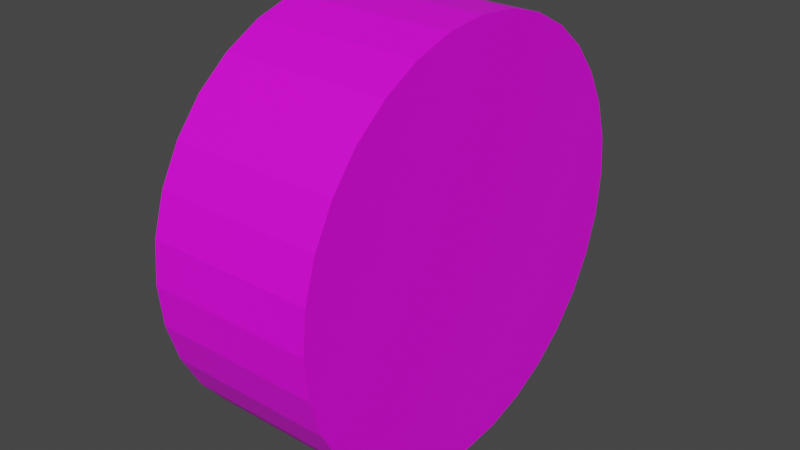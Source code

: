 # Source: rotor.blend  (saved by Blender 3.2.14; exported with 4.5.12 LTS)
import bpy
from mathutils import Matrix  # noqa: F401  (used for matrix-valued properties, if any)

bpy.ops.wm.read_factory_settings(use_empty=True)
scene = bpy.context.scene
scene.name = 'Scene'

# ---- collections
col_collection = bpy.data.collections.new('Collection'); scene.collection.children.link(col_collection)

# ---- images (referenced by path relative to the original .blend; pixels are not part of the script)
import os
ASSET_DIR = os.environ.get("B2B_ASSET_DIR", "")  # directory of the original .blend (textures are referenced by path, not embedded)
HERE = os.path.dirname(os.path.abspath(__file__))  # packed textures are extracted next to this script under _unpacked/

def load_image(name, relpath, width, height, colorspace="sRGB"):
    """Load a texture the original file referenced (path relative to the .blend, or extracted next to this script)."""
    p = next((c for c in (os.path.join(HERE, relpath), os.path.join(ASSET_DIR, relpath)) if relpath and os.path.exists(c)), "")
    if p:
        img = bpy.data.images.load(p, check_existing=True)
        img.name = name
    else:  # same state as the original file: an image datablock whose file is absent (Cycles renders it pink)
        img = bpy.data.images.new(name, width, height)
        img.source = "FILE"
        img.filepath = "//" + (relpath or name)
    img.colorspace_settings.name = colorspace
    return img
img_whee_rim64_png = load_image('whee_rim64.png', 'whee_rim64.png', 1024, 1024, 'sRGB')

# ---- materials (node trees are filled in below, after node groups)
mat_wheel = bpy.data.materials.new('wheel')
mat_wheel.use_transparent_shadow = False

# ---- material node trees
mat_wheel.use_nodes = True; mat_wheel.node_tree.nodes.clear()
_N = mat_wheel.node_tree.nodes; _L = mat_wheel.node_tree.links
n0 = _N.new('ShaderNodeBsdfPrincipled'); n0.name = 'Principled BSDF'; n0.location = (10, 300)
n0.distribution = 'GGX'
n0.subsurface_method = 'RANDOM_WALK_SKIN'
n0.inputs[3].default_value = 1.45
n0.inputs[27].default_value = (0.0, 0.0, 0.0, 1.0)
n0.inputs[28].default_value = 1.0
n1 = _N.new('ShaderNodeOutputMaterial'); n1.name = 'Material Output'; n1.location = (300, 300)
n2 = _N.new('ShaderNodeTexImage'); n2.name = 'Image Texture'; n2.location = (-280, 275)
n2.image = img_whee_rim64_png
_L.new(n0.outputs[0], n1.inputs[0])
_L.new(n2.outputs[0], n0.inputs[0])
n1.is_active_output = True

# ---- world
world_world = bpy.data.worlds.new('World'); scene.world = world_world
world_world.use_nodes = True; world_world.node_tree.nodes.clear()
_N = world_world.node_tree.nodes; _L = world_world.node_tree.links
n0 = _N.new('ShaderNodeOutputWorld'); n0.name = 'World Output'; n0.location = (300, 300)
n1 = _N.new('ShaderNodeBackground'); n1.name = 'Background'; n1.location = (10, 300)
n1.inputs[0].default_value = (0.05088, 0.05088, 0.05088, 1.0)
_L.new(n1.outputs[0], n0.inputs[0])
n0.is_active_output = True
world_world.color = (0.05088, 0.05088, 0.05088)
world_world.use_sun_shadow = False
world_world.sun_shadow_jitter_overblur = 0.0

# ---- meshes
me_cylinder = bpy.data.meshes.new('Cylinder')
me_cylinder.from_pydata([(3.289e-08, 0.2628, -0.1207), (3.289e-08, 0.2628, 0.1207), (0.05128, 0.2578, -0.1207), (0.05128, 0.2578, 0.1207), (0.1006, 0.2428, -0.1207), (0.1006, 0.2428, 0.1207), (0.146, 0.2185, -0.1207), (0.146, 0.2185, 0.1207), (0.1859, 0.1859, -0.1207), (0.1859, 0.1859, 0.1207), (0.2185, 0.146, -0.1207), (0.2185, 0.146, 0.1207), (0.2428, 0.1006, -0.1207), (0.2428, 0.1006, 0.1207), (0.2578, 0.05128, -0.1207), (0.2578, 0.05128, 0.1207), (0.2628, -1.433e-08, -0.1207), (0.2628, -1.433e-08, 0.1207), (0.2578, -0.05128, -0.1207), (0.2578, -0.05128, 0.1207), (0.2428, -0.1006, -0.1207), (0.2428, -0.1006, 0.1207), (0.2185, -0.146, -0.1207), (0.2185, -0.146, 0.1207), (0.1859, -0.1859, -0.1207), (0.1859, -0.1859, 0.1207), (0.146, -0.2185, -0.1207), (0.146, -0.2185, 0.1207), (0.1006, -0.2428, -0.1207), (0.1006, -0.2428, 0.1207), (0.05128, -0.2578, -0.1207), (0.05128, -0.2578, 0.1207), (9.914e-09, -0.2628, -0.1207), (9.914e-09, -0.2628, 0.1207), (-0.05128, -0.2578, -0.1207), (-0.05128, -0.2578, 0.1207), (-0.1006, -0.2428, -0.1207), (-0.1006, -0.2428, 0.1207), (-0.146, -0.2185, -0.1207), (-0.146, -0.2185, 0.1207), (-0.1859, -0.1859, -0.1207), (-0.1859, -0.1859, 0.1207), (-0.2185, -0.146, -0.1207), (-0.2185, -0.146, 0.1207), (-0.2428, -0.1006, -0.1207), (-0.2428, -0.1006, 0.1207), (-0.2578, -0.05128, -0.1207), (-0.2578, -0.05128, 0.1207), (-0.2628, 2.911e-10, -0.1207), (-0.2628, 2.911e-10, 0.1207), (-0.2578, 0.05128, -0.1207), (-0.2578, 0.05128, 0.1207), (-0.2428, 0.1006, -0.1207), (-0.2428, 0.1006, 0.1207), (-0.2185, 0.146, -0.1207), (-0.2185, 0.146, 0.1207), (-0.1859, 0.1859, -0.1207), (-0.1859, 0.1859, 0.1207), (-0.146, 0.2185, -0.1207), (-0.146, 0.2185, 0.1207), (-0.1006, 0.2428, -0.1207), (-0.1006, 0.2428, 0.1207), (-0.05128, 0.2578, -0.1207), (-0.05128, 0.2578, 0.1207)], [], [(0, 1, 3, 2), (2, 3, 5, 4), (4, 5, 7, 6), (6, 7, 9, 8), (8, 9, 11, 10), (10, 11, 13, 12), (12, 13, 15, 14), (14, 15, 17, 16), (16, 17, 19, 18), (18, 19, 21, 20), (20, 21, 23, 22), (22, 23, 25, 24), (24, 25, 27, 26), (26, 27, 29, 28), (28, 29, 31, 30), (30, 31, 33, 32), (32, 33, 35, 34), (34, 35, 37, 36), (36, 37, 39, 38), (38, 39, 41, 40), (40, 41, 43, 42), (42, 43, 45, 44), (44, 45, 47, 46), (46, 47, 49, 48), (48, 49, 51, 50), (50, 51, 53, 52), (52, 53, 55, 54), (54, 55, 57, 56), (56, 57, 59, 58), (58, 59, 61, 60), (3, 1, 63, 61, 59, 57, 55, 53, 51, 49, 47, 45, 43, 41, 39, 37, 35, 33, 31, 29, 27, 25, 23, 21, 19, 17, 15, 13, 11, 9, 7, 5), (60, 61, 63, 62), (62, 63, 1, 0), (0, 2, 4, 6, 8, 10, 12, 14, 16, 18, 20, 22, 24, 26, 28, 30, 32, 34, 36, 38, 40, 42, 44, 46, 48, 50, 52, 54, 56, 58, 60, 62)])
_uv = me_cylinder.uv_layers.new(name='UVMap')
_uv.uv.foreach_set('vector', [0.4906, 0.2625, 0.4906, 0.2625, 0.444, 0.2671, 0.444, 0.2671, 0.444, 0.2671, 0.444, 0.2671, 0.3992, 0.2807, 0.3992, 0.2807, 0.3992, 0.2807, 0.3992, 0.2807, 0.3579, 0.3027, 0.3579, 0.3027, 0.3579, 0.3027, 0.3579, 0.3027, 0.3218, 0.3324, 0.3218, 0.3324, 0.3218, 0.3324, 0.3218, 0.3324, 0.2921, 0.3686, 0.2921, 0.3686, 0.2921, 0.3686, 0.2921, 0.3686, 0.27, 0.4099, 0.27, 0.4099, 0.27, 0.4099, 0.27, 0.4099, 0.2564, 0.4546, 0.2564, 0.4546, 0.2564, 0.4546, 0.2564, 0.4546, 0.2518, 0.5012, 0.2518, 0.5012, 0.2518, 0.5012, 0.2518, 0.5012, 0.2564, 0.5478, 0.2564, 0.5478, 0.2564, 0.5478, 0.2564, 0.5478, 0.27, 0.5926, 0.27, 0.5926, 0.27, 0.5926, 0.27, 0.5926, 0.2921, 0.6338, 0.2921, 0.6338, 0.2921, 0.6338, 0.2921, 0.6338, 0.3218, 0.67, 0.3218, 0.67, 0.3218, 0.67, 0.3218, 0.67, 0.3579, 0.6997, 0.3579, 0.6997, 0.3579, 0.6997, 0.3579, 0.6997, 0.3992, 0.7218, 0.3992, 0.7218, 0.3992, 0.7218, 0.3992, 0.7218, 0.444, 0.7353, 0.444, 0.7353, 0.444, 0.7353, 0.444, 0.7353, 0.4906, 0.7399, 0.4906, 0.7399, 0.4906, 0.7399, 0.4906, 0.7399, 0.5371, 0.7353, 0.5371, 0.7353, 0.5371, 0.7353, 0.5371, 0.7353, 0.5819, 0.7218, 0.5819, 0.7218, 0.5819, 0.7218, 0.5819, 0.7218, 0.6232, 0.6997, 0.6232, 0.6997, 0.6232, 0.6997, 0.6232, 0.6997, 0.6594, 0.67, 0.6594, 0.67, 0.6594, 0.67, 0.6594, 0.67, 0.689, 0.6338, 0.689, 0.6338, 0.689, 0.6338, 0.689, 0.6338, 0.7111, 0.5926, 0.7111, 0.5926, 0.7111, 0.5926, 0.7111, 0.5926, 0.7247, 0.5478, 0.7247, 0.5478, 0.7247, 0.5478, 0.7247, 0.5478, 0.7293, 0.5012, 0.7293, 0.5012, 0.7293, 0.5012, 0.7293, 0.5012, 0.7247, 0.4546, 0.7247, 0.4546, 0.7247, 0.4546, 0.7247, 0.4546, 0.7111, 0.4099, 0.7111, 0.4099, 0.7111, 0.4099, 0.7111, 0.4099, 0.689, 0.3686, 0.689, 0.3686, 0.689, 0.3686, 0.689, 0.3686, 0.6594, 0.3324, 0.6594, 0.3324, 0.6594, 0.3324, 0.6594, 0.3324, 0.6232, 0.3027, 0.6232, 0.3027, 0.6232, 0.3027, 0.6232, 0.3027, 0.5819, 0.2807, 0.5819, 0.2807, 0.444, 0.2671, 0.4906, 0.2625, 0.5371, 0.2671, 0.5819, 0.2807, 0.6232, 0.3027, 0.6594, 0.3324, 0.689, 0.3686, 0.7111, 0.4099, 0.7247, 0.4546, 0.7293, 0.5012, 0.7247, 0.5478, 0.7111, 0.5926, 0.689, 0.6338, 0.6594, 0.67, 0.6232, 0.6997, 0.5819, 0.7218, 0.5371, 0.7353, 0.4906, 0.7399, 0.444, 0.7353, 0.3992, 0.7218, 0.3579, 0.6997, 0.3218, 0.67, 0.2921, 0.6338, 0.27, 0.5926, 0.2564, 0.5478, 0.2518, 0.5012, 0.2564, 0.4546, 0.27, 0.4099, 0.2921, 0.3686, 0.3218, 0.3324, 0.3579, 0.3027, 0.3992, 0.2807, 0.5819, 0.2807, 0.5819, 0.2807, 0.5371, 0.2671, 0.5371, 0.2671, 0.5371, 0.2671, 0.5371, 0.2671, 0.4906, 0.2625, 0.4906, 0.2625, 0.4906, 0.2625, 0.444, 0.2671, 0.3992, 0.2807, 0.3579, 0.3027, 0.3218, 0.3324, 0.2921, 0.3686, 0.27, 0.4099, 0.2564, 0.4546, 0.2518, 0.5012, 0.2564, 0.5478, 0.27, 0.5926, 0.2921, 0.6338, 0.3218, 0.67, 0.3579, 0.6997, 0.3992, 0.7218, 0.444, 0.7353, 0.4906, 0.7399, 0.5371, 0.7353, 0.5819, 0.7218, 0.6232, 0.6997, 0.6594, 0.67, 0.689, 0.6338, 0.7111, 0.5926, 0.7247, 0.5478, 0.7293, 0.5012, 0.7247, 0.4546, 0.7111, 0.4099, 0.689, 0.3686, 0.6594, 0.3324, 0.6232, 0.3027, 0.5819, 0.2807, 0.5371, 0.2671])
me_cylinder.materials.append(mat_wheel)
me_cylinder.update()

# ---- objects
ob_cylinder = bpy.data.objects.new('Cylinder', me_cylinder)

# ---- transforms, parenting, visibility, modifiers, constraints
ob_cylinder.location = (0.0, 0.0, 0.0)
ob_cylinder.rotation_euler = (-0.0, 1.571, 0.0)
ob_cylinder.scale = (0.7354, 0.7354, 0.636)

# ---- collection membership
col_collection.objects.link(ob_cylinder)

# ---- scene / render settings (as saved in the file)
scene.frame_start = 1; scene.frame_end = 20; scene.frame_set(0)
scene.render.engine = 'BLENDER_EEVEE_NEXT'
scene.cycles.sampling_pattern = 'TABULATED_SOBOL'
scene.cycles.use_light_tree = False
scene.view_settings.view_transform = 'Filmic'
bpy.context.view_layer.update()

# ---- added for rendering (the .blend has no active camera and no usable light): camera, sun
cam_auto = bpy.data.cameras.new('AutoCamera')
cam_auto.lens = 50.0
cam_auto.sensor_width = 36.0
cam_auto.clip_end = 1000.0
ob_auto_camera = bpy.data.objects.new('AutoCamera', cam_auto)
scene.collection.objects.link(ob_auto_camera)
ob_auto_camera.location = (0.525363, -0.630436, 0.420291)
ob_auto_camera.rotation_euler = (1.09748, -7.21219e-08, 0.694738)
scene.camera = ob_auto_camera
light_auto_sun = bpy.data.lights.new('AutoSun', 'SUN')
light_auto_sun.energy = 3.0
light_auto_sun.angle = 0.0523599
ob_auto_sun = bpy.data.objects.new('AutoSun', light_auto_sun)
scene.collection.objects.link(ob_auto_sun)
ob_auto_sun.rotation_euler = (0.872665, 0.174533, 0.523599)
bpy.context.view_layer.update()
